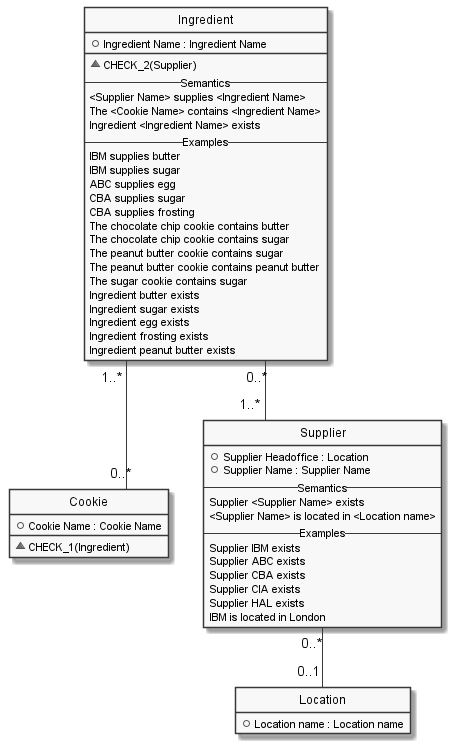

The diagram above was rendered by PlantUML. Its source (embedded in the PNG):
@startuml

hide circle
hide stereotype
hide empty members
skinparam monochrome true
skinparam linetype ortho
skinparam backgroundColor transparent
set namespaceSeparator ::

class "Cookie" as Cookie  {
  +Cookie Name : Cookie Name
  __
  ~CHECK_1(Ingredient)
  }

class "Ingredient" as Ingredient  {
  +Ingredient Name : Ingredient Name
  __
  ~CHECK_2(Supplier)
-- Semantics --
<Supplier Name> supplies <Ingredient Name>
The <Cookie Name> contains <Ingredient Name>
Ingredient <Ingredient Name> exists
-- Examples --
IBM supplies butter
IBM supplies sugar
ABC supplies egg
CBA supplies sugar
CBA supplies frosting
The chocolate chip cookie contains butter
The chocolate chip cookie contains sugar
The peanut butter cookie contains sugar
The peanut butter cookie contains peanut butter
The sugar cookie contains sugar
Ingredient butter exists
Ingredient sugar exists
Ingredient egg exists
Ingredient frosting exists
Ingredient peanut butter exists
  }

class "Location" as Location  {
  +Location name : Location name
  }
hide "Location" methods

class "Supplier" as Supplier  {
  +Supplier Headoffice : Location
  +Supplier Name : Supplier Name
-- Semantics --
Supplier <Supplier Name> exists
<Supplier Name> is located in <Location name>
-- Examples --
Supplier IBM exists
Supplier ABC exists
Supplier CBA exists
Supplier CIA exists
Supplier HAL exists
IBM is located in London
  }
hide "Supplier" methods

  ' Class relationships:
  Ingredient "1..*" -- "0..*" Cookie
  Ingredient "0..*" -- "1..*" Supplier
  Supplier "0..*" -- "0..1" Location
@enduml